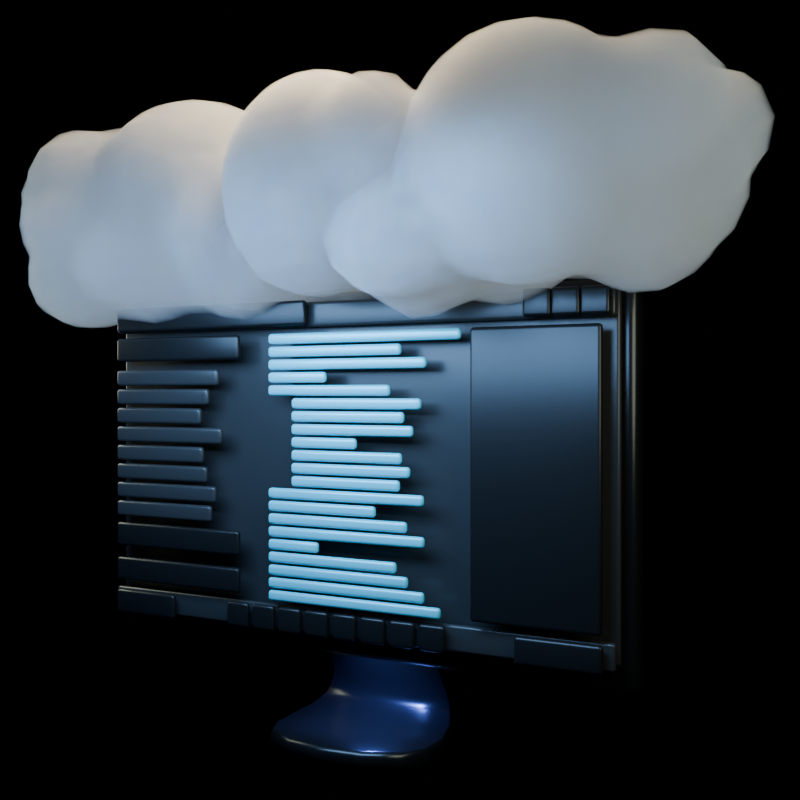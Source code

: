 # Source: hero.blend  (saved by Blender 4.5.90; exported with 4.5.12 LTS)
import bpy
from mathutils import Matrix  # noqa: F401  (used for matrix-valued properties, if any)

bpy.ops.wm.read_factory_settings(use_empty=True)
scene = bpy.context.scene
scene.name = 'Scene'

# ---- collections
col_collection = bpy.data.collections.new('Collection'); scene.collection.children.link(col_collection)

# ---- materials (node trees are filled in below, after node groups)
mat_computer_screen = bpy.data.materials.new('computer screen')
mat_computer_screen.alpha_threshold = 0.0
mat_computer_screen.roughness = 0.5
mat_computer_screen.line_color = (0.0, 0.0, 0.0, 1.0)
mat_gray0 = bpy.data.materials.new('gray0')
mat_gray0.alpha_threshold = 0.0
mat_gray0.roughness = 0.5
mat_gray0.line_color = (0.0, 0.0, 0.0, 1.0)
mat_gray1 = bpy.data.materials.new('gray1')
mat_gray1.alpha_threshold = 0.0
mat_gray1.roughness = 0.5
mat_gray1.line_color = (0.0, 0.0, 0.0, 1.0)
mat_blue = bpy.data.materials.new('blue')
mat_blue.alpha_threshold = 0.0
mat_blue.roughness = 0.5
mat_blue.line_color = (0.0, 0.0, 0.0, 1.0)
mat_material = bpy.data.materials.new('Material')

# ---- node groups
ng_smooth_by_angle = bpy.data.node_groups.new('Smooth by Angle', 'GeometryNodeTree')
_s = ng_smooth_by_angle.interface.new_socket(name='Mesh', in_out='OUTPUT', socket_type='NodeSocketGeometry')
_s = ng_smooth_by_angle.interface.new_socket(name='Mesh', in_out='INPUT', socket_type='NodeSocketGeometry')
_s = ng_smooth_by_angle.interface.new_socket(name='Angle', in_out='INPUT', socket_type='NodeSocketFloat')
_s.subtype = 'ANGLE'
_s.default_value = 0.5236
_s.min_value = 0.0
_s.max_value = 3.142
_s.description = 'Maximum face angle for smooth edges'
_s = ng_smooth_by_angle.interface.new_socket(name='Ignore Sharpness', in_out='INPUT', socket_type='NodeSocketBool')
_s.force_non_field = True
ng_smooth_by_angle.description = 'Set the sharpness of mesh edges based on the angle between the neighboring faces'
ng_smooth_by_angle.is_modifier = True
_N = ng_smooth_by_angle.nodes; _L = ng_smooth_by_angle.links
n0 = _N.new('GeometryNodeSetShadeSmooth'); n0.name = 'Set Shade Smooth'; n0.location = (120, -80)
n0.domain = 'EDGE'
n1 = _N.new('GeometryNodeSetShadeSmooth'); n1.name = 'Set Shade Smooth.001'; n1.location = (300, -80)
n2 = _N.new('NodeGroupOutput'); n2.name = 'Group Output'; n2.location = (480, -80)
n3 = _N.new('GeometryNodeInputMeshEdgeAngle'); n3.name = 'Edge Angle'; n3.location = (-440, -240)
n4 = _N.new('NodeGroupInput'); n4.name = 'Group Input'; n4.location = (-80, -80)
n5 = _N.new('GeometryNodeInputEdgeSmooth'); n5.name = 'Is Edge Smooth'; n5.location = (-260, -120)
n6 = _N.new('GeometryNodeInputShadeSmooth'); n6.name = 'Is Shade Smooth'; n6.location = (-440, -397)
n7 = _N.new('FunctionNodeCompare'); n7.name = 'Compare'; n7.location = (-260, -260)
n7.operation = 'LESS_EQUAL'
n7.inputs[6].default_value = (0.0, 0.0, 0.0, 0.0)
n7.inputs[7].default_value = (0.0, 0.0, 0.0, 0.0)
n8 = _N.new('FunctionNodeBooleanMath'); n8.name = 'Boolean Math.001'; n8.location = (-80, -260)
n9 = _N.new('NodeGroupInput'); n9.name = 'Group Input.001'; n9.location = (-440, -329)
n10 = _N.new('NodeGroupInput'); n10.name = 'Group Input.002'; n10.location = (-259, -189)
n11 = _N.new('FunctionNodeBooleanMath'); n11.name = 'Boolean Math'; n11.location = (-80, -149)
n11.operation = 'OR'
n12 = _N.new('FunctionNodeBooleanMath'); n12.name = 'Boolean Math.002'; n12.location = (-260, -380)
n12.operation = 'OR'
n13 = _N.new('NodeGroupInput'); n13.name = 'Group Input.003'; n13.location = (-440, -460)
_L.new(n3.outputs[0], n7.inputs[0])
_L.new(n1.outputs[0], n2.inputs[0])
_L.new(n9.outputs[1], n7.inputs[1])
_L.new(n7.outputs[0], n8.inputs[0])
_L.new(n4.outputs[0], n0.inputs[0])
_L.new(n0.outputs[0], n1.inputs[0])
_L.new(n8.outputs[0], n0.inputs[2])
_L.new(n10.outputs[2], n11.inputs[1])
_L.new(n5.outputs[0], n11.inputs[0])
_L.new(n11.outputs[0], n0.inputs[1])
_L.new(n13.outputs[2], n12.inputs[1])
_L.new(n6.outputs[0], n12.inputs[0])
_L.new(n12.outputs[0], n8.inputs[1])
n2.is_active_output = True

# ---- material node trees
mat_computer_screen.use_nodes = True; mat_computer_screen.node_tree.nodes.clear()
_N = mat_computer_screen.node_tree.nodes; _L = mat_computer_screen.node_tree.links
n0 = _N.new('ShaderNodeOutputMaterial'); n0.name = 'Material Output'; n0.location = (200, 100)
n1 = _N.new('ShaderNodeBsdfPrincipled'); n1.name = 'Principled BSDF'; n1.location = (-200, 100)
n1.inputs[0].default_value = (0.03685, 0.03685, 0.03685, 1.0)
n1.inputs[1].default_value = 0.8
n1.inputs[2].default_value = 0.25
n1.inputs[3].default_value = 1.45
_L.new(n1.outputs[0], n0.inputs[0])
n0.is_active_output = True
mat_gray0.use_nodes = True; mat_gray0.node_tree.nodes.clear()
_N = mat_gray0.node_tree.nodes; _L = mat_gray0.node_tree.links
n0 = _N.new('ShaderNodeOutputMaterial'); n0.name = 'Material Output'; n0.location = (200, 100)
n1 = _N.new('ShaderNodeBsdfPrincipled'); n1.name = 'Principled BSDF'; n1.location = (-200, 100)
n1.inputs[0].default_value = (0.03685, 0.03685, 0.03685, 1.0)
n1.inputs[1].default_value = 0.2
n1.inputs[2].default_value = 0.3
n1.inputs[3].default_value = 1.45
_L.new(n1.outputs[0], n0.inputs[0])
n0.is_active_output = True
mat_gray1.use_nodes = True; mat_gray1.node_tree.nodes.clear()
_N = mat_gray1.node_tree.nodes; _L = mat_gray1.node_tree.links
n0 = _N.new('ShaderNodeOutputMaterial'); n0.name = 'Material Output'; n0.location = (200, 100)
n1 = _N.new('ShaderNodeBsdfPrincipled'); n1.name = 'Principled BSDF'; n1.location = (-200, 100)
n1.inputs[0].default_value = (0.01095, 0.01095, 0.01095, 1.0)
n1.inputs[1].default_value = 0.2
n1.inputs[2].default_value = 0.3
n1.inputs[3].default_value = 1.45
_L.new(n1.outputs[0], n0.inputs[0])
n0.is_active_output = True
mat_blue.use_nodes = True; mat_blue.node_tree.nodes.clear()
_N = mat_blue.node_tree.nodes; _L = mat_blue.node_tree.links
n0 = _N.new('ShaderNodeOutputMaterial'); n0.name = 'Material Output'; n0.location = (200, 100)
n1 = _N.new('ShaderNodeBsdfPrincipled'); n1.name = 'Principled BSDF'; n1.location = (-200, 100)
n1.inputs[0].default_value = (0.0999, 0.6514, 0.7454, 1.0)
n1.inputs[1].default_value = 0.2
n1.inputs[2].default_value = 0.3
n1.inputs[3].default_value = 1.45
_L.new(n1.outputs[0], n0.inputs[0])
n0.is_active_output = True
mat_material.use_nodes = True; mat_material.node_tree.nodes.clear()
_N = mat_material.node_tree.nodes; _L = mat_material.node_tree.links
n0 = _N.new('ShaderNodeOutputMaterial'); n0.name = 'Material Output'; n0.location = (323, 100)
n1 = _N.new('ShaderNodeVolumePrincipled'); n1.name = 'Principled Volume'; n1.location = (33, 76)
n1.inputs[6].default_value = 1.0
n1.inputs[7].default_value = (0.8668, 0.9397, 1.0, 1.0)
n2 = _N.new('ShaderNodeTexNoise'); n2.name = 'Noise Texture'; n2.location = (-677, 93)
n2.inputs[2].default_value = 10.0
n3 = _N.new('ShaderNodeValToRGB'); n3.name = 'Color Ramp'; n3.location = (-428, 125)
while len(n3.color_ramp.elements) > 1: n3.color_ramp.elements.remove(n3.color_ramp.elements[-1])
n3.color_ramp.elements[0].position = 0.0; n3.color_ramp.elements[0].color = (0.4374, 0.4954, 0.6955, 1.0)
_e = n3.color_ramp.elements.new(1.0); _e.color = (0.8728, 1.0, 0.8748, 1.0)
n4 = _N.new('ShaderNodeMath'); n4.name = 'Math'; n4.location = (-148, 11)
n4.operation = 'MULTIPLY'
n4.inputs[1].default_value = 10.0
_L.new(n1.outputs[0], n0.inputs[1])
_L.new(n2.outputs[0], n3.inputs[0])
_L.new(n3.outputs[0], n1.inputs[0])
_L.new(n4.outputs[0], n1.inputs[2])
_L.new(n3.outputs[0], n4.inputs[0])
n0.is_active_output = True

# ---- world
world_world = bpy.data.worlds.new('World'); scene.world = world_world
world_world.use_nodes = True; world_world.node_tree.nodes.clear()
_N = world_world.node_tree.nodes; _L = world_world.node_tree.links
n0 = _N.new('ShaderNodeOutputWorld'); n0.name = 'World Output'; n0.location = (200, 100)
n1 = _N.new('ShaderNodeBackground'); n1.name = 'Background'; n1.location = (-200, 100)
n1.inputs[0].default_value = (0.0, 0.0, 0.0, 1.0)
n2 = _N.new('ShaderNodeTexEnvironment'); n2.name = 'Environment Texture'; n2.location = (-490, 76)
_L.new(n1.outputs[0], n0.inputs[0])
n0.is_active_output = True
world_world.color = (0.05088, 0.05088, 0.05088)
world_world.sun_shadow_jitter_overblur = 0.0

# ---- cameras
cam_camera = bpy.data.cameras.new('Camera')

# ---- lights
light_area = bpy.data.lights.new('Area', 'AREA')
light_area.color = (0.2688, 0.5383, 1.0)
light_area.energy = 200.0
light_area.shape = 'RECTANGLE'
light_area.size = 1.0
light_area.size_y = 2.0
light_point = bpy.data.lights.new('Point', 'POINT')
light_point.color = (0.1275, 0.2152, 1.0)
light_point.energy = 100.0
light_point.shadow_soft_size = 0.03
light_point_001 = bpy.data.lights.new('Point.001', 'POINT')
light_point_001.color = (0.9472, 0.6416, 0.3668)
light_point_001.energy = 1000.0
light_point_001.shadow_soft_size = 0.5
light_point_002 = bpy.data.lights.new('Point.002', 'POINT')
light_point_002.color = (0.8831, 0.9472, 0.7625)
light_point_002.energy = 200.0
light_point_002.shadow_soft_size = 1.0

# ---- meshes
me_plane = bpy.data.meshes.new('Plane')
me_plane.from_pydata([(-1.741, 4.371e-08, -1.141), (1.741, 4.371e-08, -1.141), (-1.741, -4.371e-08, 1.0), (1.741, -4.371e-08, 1.0)], [], [(0, 1, 3, 2)])
me_plane.polygons.foreach_set('use_smooth', [True] * 1)
_uv = me_plane.uv_layers.new(name='UVMap')
_uv.uv.foreach_set('vector', [0.0, 0.0, 1.0, 0.0, 1.0, 1.0, 0.0, 1.0])
me_plane.materials.append(mat_computer_screen)
me_plane.update()
me_plane_001 = bpy.data.meshes.new('Plane.001')
me_plane_001.from_pydata([(-1.741, -0.08, 0.8519), (1.741, -0.08, 0.8519), (-1.741, -0.08, 1.0), (1.741, -0.08, 1.0)], [], [(0, 1, 3, 2)])
me_plane_001.polygons.foreach_set('use_smooth', [True] * 1)
_uv = me_plane_001.uv_layers.new(name='UVMap')
_uv.uv.foreach_set('vector', [0.0, 0.0, 1.0, 0.0, 1.0, 1.0, 0.0, 1.0])
me_plane_001.materials.append(mat_gray0)
me_plane_001.update()
me_plane_002 = bpy.data.meshes.new('Plane.002')
me_plane_002.from_pydata([(-1.678, -0.12, 0.7911), (-1.521, -0.12, 0.7911), (-1.678, -0.12, 0.9392), (-1.521, -0.12, 0.9392)], [], [(0, 1, 3, 2)])
me_plane_002.polygons.foreach_set('use_smooth', [True] * 1)
_uv = me_plane_002.uv_layers.new(name='UVMap')
_uv.uv.foreach_set('vector', [0.0, 0.0, 1.0, 0.0, 1.0, 1.0, 0.0, 1.0])
me_plane_002.materials.append(mat_gray1)
me_plane_002.update()
me_plane_003 = bpy.data.meshes.new('Plane.003')
me_plane_003.from_pydata([(-1.621, -0.08, 0.7911), (-0.1575, -0.08, 0.7911), (-1.621, -0.08, 0.9392), (-0.1575, -0.08, 0.9392)], [], [(0, 1, 3, 2)])
me_plane_003.polygons.foreach_set('use_smooth', [True] * 1)
_uv = me_plane_003.uv_layers.new(name='UVMap')
_uv.uv.foreach_set('vector', [0.0, 0.0, 1.0, 0.0, 1.0, 1.0, 0.0, 1.0])
me_plane_003.materials.append(mat_gray1)
me_plane_003.update()
me_plane_004 = bpy.data.meshes.new('Plane.004')
me_plane_004.from_pydata([(-1.678, -0.009739, -0.9784), (1.678, -0.009739, -0.9784), (-1.678, -0.009739, 0.9392), (1.678, -0.009739, 0.9392)], [], [(0, 1, 3, 2)])
me_plane_004.polygons.foreach_set('use_smooth', [True] * 1)
_uv = me_plane_004.uv_layers.new(name='UVMap')
_uv.uv.foreach_set('vector', [0.0, 0.0, 1.0, 0.0, 1.0, 1.0, 0.0, 1.0])
me_plane_004.materials.append(mat_gray0)
me_plane_004.update()
me_plane_005 = bpy.data.meshes.new('Plane.005')
me_plane_005.from_pydata([(-1.678, -0.12, 0.7911), (-1.521, -0.12, 0.7911), (-1.678, -0.12, 0.9392), (-1.521, -0.12, 0.9392)], [], [(0, 1, 3, 2)])
me_plane_005.polygons.foreach_set('use_smooth', [True] * 1)
_uv = me_plane_005.uv_layers.new(name='UVMap')
_uv.uv.foreach_set('vector', [0.0, 0.0, 1.0, 0.0, 1.0, 1.0, 0.0, 1.0])
me_plane_005.materials.append(mat_gray1)
me_plane_005.update()
me_plane_006 = bpy.data.meshes.new('Plane.006')
me_plane_006.from_pydata([(-1.621, -0.08, 0.7911), (-1.142, -0.08, 0.7911), (-1.621, -0.08, 0.9392), (-1.142, -0.08, 0.9392)], [], [(0, 1, 3, 2)])
me_plane_006.polygons.foreach_set('use_smooth', [True] * 1)
_uv = me_plane_006.uv_layers.new(name='UVMap')
_uv.uv.foreach_set('vector', [0.0, 0.0, 1.0, 0.0, 1.0, 1.0, 0.0, 1.0])
me_plane_006.materials.append(mat_gray1)
me_plane_006.update()
me_plane_007 = bpy.data.meshes.new('Plane.007')
me_plane_007.from_pydata([(-1.621, -0.08, 0.5593), (-0.7975, -0.08, 0.5593), (-1.621, -0.08, 0.658), (-0.7975, -0.08, 0.658), (-1.621, -0.08, 0.4408), (-0.8733, -0.08, 0.4408), (-1.621, -0.08, 0.5395), (-0.8733, -0.08, 0.5395), (-1.621, -0.08, 0.3224), (-0.9344, -0.08, 0.3224), (-1.621, -0.08, 0.4211), (-0.9344, -0.08, 0.4211), (-1.621, -0.08, 0.204), (-0.7715, -0.08, 0.204), (-1.621, -0.08, 0.3027), (-0.7715, -0.08, 0.3027), (-1.621, -0.08, 0.08557), (-0.9179, -0.08, 0.08557), (-1.621, -0.08, 0.1843), (-0.9179, -0.08, 0.1843), (-1.621, -0.08, -0.03286), (-0.8873, -0.08, -0.03286), (-1.621, -0.08, 0.06583), (-0.8873, -0.08, 0.06583), (-1.621, -0.08, -0.1513), (-0.8186, -0.08, -0.1513), (-1.621, -0.08, -0.05259), (-0.8186, -0.08, -0.05259), (-1.621, -0.08, -0.2697), (-0.853, -0.08, -0.2697), (-1.621, -0.08, -0.171), (-0.853, -0.08, -0.171)], [], [(0, 1, 3, 2), (4, 5, 7, 6), (8, 9, 11, 10), (12, 13, 15, 14), (16, 17, 19, 18), (20, 21, 23, 22), (24, 25, 27, 26), (28, 29, 31, 30)])
me_plane_007.polygons.foreach_set('use_smooth', [True] * 8)
_uv = me_plane_007.uv_layers.new(name='UVMap')
_uv.uv.foreach_set('vector', [0.0, 0.0, 1.0, 0.0, 1.0, 1.0, 0.0, 1.0, 0.0, 0.0, 1.0, 0.0, 1.0, 1.0, 0.0, 1.0, 0.0, 0.0, 1.0, 0.0, 1.0, 1.0, 0.0, 1.0, 0.0, 0.0, 1.0, 0.0, 1.0, 1.0, 0.0, 1.0, 0.0, 0.0, 1.0, 0.0, 1.0, 1.0, 0.0, 1.0, 0.0, 0.0, 1.0, 0.0, 1.0, 1.0, 0.0, 1.0, 0.0, 0.0, 1.0, 0.0, 1.0, 1.0, 0.0, 1.0, 0.0, 0.0, 1.0, 0.0, 1.0, 1.0, 0.0, 1.0])
me_plane_007.materials.append(mat_gray0)
me_plane_007.update()
me_plane_008 = bpy.data.meshes.new('Plane.008')
me_plane_008.from_pydata([(-1.621, -0.08, 0.6021), (-0.6395, -0.08, 0.6021), (-1.621, -0.08, 0.7502), (-0.6395, -0.08, 0.7502)], [], [(0, 1, 3, 2)])
me_plane_008.polygons.foreach_set('use_smooth', [True] * 1)
_uv = me_plane_008.uv_layers.new(name='UVMap')
_uv.uv.foreach_set('vector', [0.0, 0.0, 1.0, 0.0, 1.0, 1.0, 0.0, 1.0])
me_plane_008.materials.append(mat_gray1)
me_plane_008.update()
me_plane_009 = bpy.data.meshes.new('Plane.009')
me_plane_009.from_pydata([(0.9, -0.08, -0.804), (1.628, -0.08, -0.804), (0.9, -0.08, 0.7502), (1.628, -0.08, 0.7502)], [], [(0, 1, 3, 2)])
me_plane_009.polygons.foreach_set('use_smooth', [True] * 1)
_uv = me_plane_009.uv_layers.new(name='UVMap')
_uv.uv.foreach_set('vector', [0.0, 0.0, 1.0, 0.0, 1.0, 1.0, 0.0, 1.0])
me_plane_009.materials.append(mat_gray1)
me_plane_009.update()
me_plane_010 = bpy.data.meshes.new('Plane.010')
me_plane_010.from_pydata([(-0.4206, -0.08, 0.6876), (0.8427, -0.08, 0.6876), (-0.4206, -0.08, 0.7502), (0.8427, -0.08, 0.7502), (-0.4206, -0.08, 0.6125), (0.4761, -0.08, 0.6125), (-0.4206, -0.08, 0.6751), (0.4761, -0.08, 0.6751), (-0.4206, -0.08, 0.5374), (0.6337, -0.08, 0.5374), (-0.4206, -0.08, 0.6), (0.6337, -0.08, 0.6), (-0.4206, -0.08, 0.4623), (-0.01691, -0.08, 0.4623), (-0.4206, -0.08, 0.5249), (-0.01691, -0.08, 0.5249), (-0.4206, -0.08, 0.3872), (0.4046, -0.08, 0.3872), (-0.4206, -0.08, 0.4498), (0.4046, -0.08, 0.4498), (-0.2538, -0.08, 0.3121), (0.6007, -0.08, 0.3121), (-0.2538, -0.08, 0.3747), (0.6007, -0.08, 0.3747), (-0.2557, -0.08, 0.237), (0.4944, -0.08, 0.237), (-0.2557, -0.08, 0.2996), (0.4944, -0.08, 0.2996), (-0.2557, -0.08, 0.1619), (0.5512, -0.08, 0.1619), (-0.2557, -0.08, 0.2245), (0.5512, -0.08, 0.2245), (-0.2557, -0.08, 0.08681), (0.1865, -0.08, 0.08681), (-0.2557, -0.08, 0.1494), (0.1865, -0.08, 0.1494), (-0.2557, -0.08, 0.01171), (0.4798, -0.08, 0.01171), (-0.2557, -0.08, 0.07429), (0.4798, -0.08, 0.07429), (-0.2557, -0.08, -0.06339), (0.5311, -0.08, -0.06339), (-0.2557, -0.08, -0.0008088), (0.5311, -0.08, -0.0008088), (-0.2557, -0.08, -0.1385), (0.4669, -0.08, -0.1385), (-0.2557, -0.08, -0.07591), (0.4669, -0.08, -0.07591), (-0.4206, -0.08, -0.2136), (0.6172, -0.08, -0.2136), (-0.4206, -0.08, -0.151), (0.6172, -0.08, -0.151), (-0.4206, -0.08, -0.2887), (0.3112, -0.08, -0.2887), (-0.4206, -0.08, -0.2261), (0.3112, -0.08, -0.2261), (-0.4206, -0.08, -0.3638), (0.5128, -0.08, -0.3638), (-0.4206, -0.08, -0.3012), (0.5128, -0.08, -0.3012), (-0.4206, -0.08, -0.4389), (0.6209, -0.08, -0.4389), (-0.4206, -0.08, -0.3763), (0.6209, -0.08, -0.3763), (-0.4206, -0.08, -0.514), (-0.07006, -0.08, -0.514), (-0.4206, -0.08, -0.4514), (-0.07006, -0.08, -0.4514), (-0.4206, -0.08, -0.5891), (0.4449, -0.08, -0.5891), (-0.4206, -0.08, -0.5265), (0.4449, -0.08, -0.5265), (-0.4206, -0.08, -0.6642), (0.5183, -0.08, -0.6642), (-0.4206, -0.08, -0.6016), (0.5183, -0.08, -0.6016), (-0.4206, -0.08, -0.7393), (0.6191, -0.08, -0.7393), (-0.4206, -0.08, -0.6767), (0.6191, -0.08, -0.6767), (-0.4206, -0.08, -0.8144), (0.7199, -0.08, -0.8144), (-0.4206, -0.08, -0.7518), (0.7199, -0.08, -0.7518)], [], [(0, 1, 3, 2), (4, 5, 7, 6), (8, 9, 11, 10), (12, 13, 15, 14), (16, 17, 19, 18), (20, 21, 23, 22), (24, 25, 27, 26), (28, 29, 31, 30), (32, 33, 35, 34), (36, 37, 39, 38), (40, 41, 43, 42), (44, 45, 47, 46), (48, 49, 51, 50), (52, 53, 55, 54), (56, 57, 59, 58), (60, 61, 63, 62), (64, 65, 67, 66), (68, 69, 71, 70), (72, 73, 75, 74), (76, 77, 79, 78), (80, 81, 83, 82)])
me_plane_010.polygons.foreach_set('use_smooth', [True] * 21)
_uv = me_plane_010.uv_layers.new(name='UVMap')
_uv.uv.foreach_set('vector', [0.0, 0.0, 1.0, 0.0, 1.0, 1.0, 0.0, 1.0, 0.0, 0.0, 1.0, 0.0, 1.0, 1.0, 0.0, 1.0, 0.0, 0.0, 1.0, 0.0, 1.0, 1.0, 0.0, 1.0, 0.0, 0.0, 1.0, 0.0, 1.0, 1.0, 0.0, 1.0, 0.0, 0.0, 1.0, 0.0, 1.0, 1.0, 0.0, 1.0, 0.0, 0.0, 1.0, 0.0, 1.0, 1.0, 0.0, 1.0, 0.0, 0.0, 1.0, 0.0, 1.0, 1.0, 0.0, 1.0, 0.0, 0.0, 1.0, 0.0, 1.0, 1.0, 0.0, 1.0, 0.0, 0.0, 1.0, 0.0, 1.0, 1.0, 0.0, 1.0, 0.0, 0.0, 1.0, 0.0, 1.0, 1.0, 0.0, 1.0, 0.0, 0.0, 1.0, 0.0, 1.0, 1.0, 0.0, 1.0, 0.0, 0.0, 1.0, 0.0, 1.0, 1.0, 0.0, 1.0, 0.0, 0.0, 1.0, 0.0, 1.0, 1.0, 0.0, 1.0, 0.0, 0.0, 1.0, 0.0, 1.0, 1.0, 0.0, 1.0, 0.0, 0.0, 1.0, 0.0, 1.0, 1.0, 0.0, 1.0, 0.0, 0.0, 1.0, 0.0, 1.0, 1.0, 0.0, 1.0, 0.0, 0.0, 1.0, 0.0, 1.0, 1.0, 0.0, 1.0, 0.0, 0.0, 1.0, 0.0, 1.0, 1.0, 0.0, 1.0, 0.0, 0.0, 1.0, 0.0, 1.0, 1.0, 0.0, 1.0, 0.0, 0.0, 1.0, 0.0, 1.0, 1.0, 0.0, 1.0, 0.0, 0.0, 1.0, 0.0, 1.0, 1.0, 0.0, 1.0])
me_plane_010.materials.append(mat_blue)
me_plane_010.update()
me_plane_011 = bpy.data.meshes.new('Plane.011')
me_plane_011.from_pydata([(-1.0, 0.3453, -5.881e-08), (1.0, 0.3453, -5.881e-08), (-1.0, 1.0, 0.0), (1.0, 1.0, 0.0), (-1.0, -0.3858, -0.6565), (1.0, -0.3858, -0.6565), (-1.915, -0.3547, 0.4255), (1.915, -0.3547, 0.4255)], [], [(0, 1, 3, 2), (1, 0, 4, 5), (4, 6, 7, 5)])
me_plane_011.polygons.foreach_set('use_smooth', [True] * 3)
_uv = me_plane_011.uv_layers.new(name='UVMap')
_uv.uv.foreach_set('vector', [0.0, 0.0, 1.0, 0.0, 1.0, 1.0, 0.0, 1.0, 1.0, 0.0, 0.0, 0.0, 0.0, 0.0, 1.0, 0.0, 0.0, 0.0, 0.0, 0.0, 1.0, 0.0, 1.0, 0.0])
me_plane_011.materials.append(mat_computer_screen)
me_plane_011.update()
me_mesh = bpy.data.meshes.new('Mesh')
me_mesh.from_pydata([(4.6, 1.4, 2.652), (4.639, 1.4, 2.6), (5.0, 1.011, 2.6), (5.0, 1.0, 2.613), (4.7, 1.0, 3.0), (4.6, 1.109, 3.0), (4.6, 1.0, 3.057), (4.6, 0.6, 3.102), (4.768, 0.6, 3.0), (4.6, 0.3281, 3.0), (4.6, 0.2, 2.902), (5.0, 0.6, 2.715), (5.0, 0.4487, 2.6), (4.844, 0.2, 2.6), (5.0, 0.4056, 2.2), (4.869, 0.2, 2.2), (5.046, 0.6, 2.6), (5.06, 0.6, 2.2), (5.0, 0.2952, 1.8), (5.087, 0.6, 1.8), (5.0, 0.2, 1.698), (5.311, 0.6, 1.4), (5.226, 0.2, 1.4), (4.932, 0.2, 1.8), (5.0, 1.0, 2.147), (5.0, 0.9271, 1.8), (5.014, 1.0, 2.2), (5.0, 1.03, 2.2), (5.005, 1.0, 2.6), (4.6, 1.4, 2.095), (4.6, 1.274, 1.8), (4.955, 1.0, 1.8), (4.663, 1.4, 2.2), (4.6, 1.435, 2.2), (4.6, 1.421, 2.6), (4.2, 1.4, 1.857), (4.2, 1.537, 2.2), (3.8, 1.412, 1.8), (3.86, 1.4, 1.8), (3.8, 1.532, 2.2), (4.2, 1.512, 2.6), (3.8, 1.48, 2.6), (3.8, 1.4, 2.764), (4.2, 1.4, 2.832), (3.4, 1.4, 2.808), (3.4, 1.532, 2.6), (3.0, 1.783, 2.6), (3.2, 1.4, 3.0), (3.0, 1.531, 3.0), (3.0, 1.4, 3.135), (3.4, 1.218, 3.0), (3.4, 1.0, 3.152), (3.01, 1.0, 3.4), (3.0, 1.009, 3.4), (3.0, 1.0, 3.405), (3.0, 0.6, 3.533), (3.256, 0.6, 3.4), (3.0, 0.2, 3.554), (3.292, 0.2, 3.4), (3.4, 0.2, 3.324), (3.4, 0.6, 3.299), (3.4, -0.2, 3.227), (3.145, -0.2, 3.4), (3.8, 0.2, 3.088), (3.8, 0.04312, 3.0), (3.626, -0.2, 3.0), (3.8, -0.2, 2.792), (3.4, -0.6, 2.976), (3.4, -0.5722, 3.0), (3.8, -0.3745, 2.6), (3.664, -0.6, 2.6), (3.8, -0.6, 2.4), (3.4, -1.0, 2.347), (3.4, -0.8934, 2.6), (3.8, -0.8186, 2.2), (3.502, -1.0, 2.2), (3.8, -1.0, 1.956), (3.4, -1.055, 2.2), (3.0, -1.264, 2.2), (3.0, -1.148, 2.6), (3.262, -1.0, 2.6), (3.0, -1.0, 2.864), (2.6, -1.266, 2.6), (2.6, -1.037, 3.0), (2.747, -1.0, 3.0), (2.6, -1.0, 3.045), (2.6, -0.6, 3.399), (3.0, -0.6, 3.268), (3.0, -0.8961, 3.0), (2.6, -0.5986, 3.4), (3.0, -0.3737, 3.4), (2.6, -0.2, 3.586), (3.0, -0.2, 3.472), (2.6, 0.2, 3.663), (2.2, -0.2, 3.598), (2.2, 0.2, 3.675), (1.8, -0.2, 3.511), (1.8, 0.2, 3.591), (1.8, 0.6, 3.571), (2.2, 0.6, 3.655), (1.8, 1.0, 3.446), (2.2, 1.0, 3.537), (1.8, 1.092, 3.4), (2.2, 1.255, 3.4), (1.8, 1.4, 3.186), (2.2, 1.4, 3.295), (1.8, 1.58, 3.0), (2.2, 1.686, 3.0), (1.8, 1.8, 2.65), (2.2, 1.8, 2.83), (1.8, 1.823, 2.6), (2.2, 1.914, 2.6), (1.8, 1.937, 2.2), (2.2, 2.021, 2.2), (2.6, 2.009, 2.2), (2.6, 1.901, 2.6), (3.0, 1.899, 2.2), (3.0, 1.8, 2.557), (2.957, 1.8, 2.6), (2.6, 1.8, 2.807), (2.6, 2.019, 1.8), (3.0, 1.909, 1.8), (2.6, 1.933, 1.4), (3.0, 1.817, 1.4), (2.6, 1.8, 1.109), (3.0, 1.8, 1.359), (2.6, 1.732, 1.0), (3.0, 1.598, 1.0), (2.6, 1.437, 0.6), (2.733, 1.4, 0.6), (3.0, 1.4, 0.7075), (2.6, 1.4, 0.5329), (2.6, 1.274, 0.2), (3.0, 1.238, 0.2), (3.0, 1.354, 0.6), (3.4, 1.27, 0.2), (3.4, 1.311, 0.6), (3.0, 1.111, -0.2), (3.4, 1.185, -0.2), (3.0, 1.0, -0.4285), (3.392, 1.0, -0.6), (3.4, 1.003, -0.6), (3.4, 1.0, -0.6039), (3.8, 1.0, -0.6891), (3.8, 1.06, -0.6), (4.079, 1.0, -0.6), (4.2, 1.0, -0.5121), (4.2, 1.11, -0.2), (3.8, 1.211, -0.2), (4.2, 0.9475, -0.6), (4.576, 0.6, -0.6), (4.6, 0.6, -0.563), (4.6, 0.8123, -0.2), (4.393, 1.0, -0.2), (4.526, 1.0, 0.2), (4.2, 1.133, 0.2), (4.6, 1.0, 0.2646), (4.6, 1.184, 0.6), (4.2, 1.209, 0.6), (4.6, 1.298, 1.0), (4.2, 1.272, 1.0), (4.6, 1.265, 1.4), (4.2, 1.251, 1.4), (4.6, 0.959, 0.2), (3.0, 0.8829, -0.6), (2.6, 1.0, -0.438), (2.6, 0.8826, -0.6), (2.6, 0.6, -0.8475), (3.0, 0.6, -0.8539), (2.6, 0.2, -0.9898), (3.0, 0.2, -0.9965), (2.6, -0.2, -0.9603), (3.0, -0.2, -0.9673), (2.6, -0.6, -0.7345), (3.0, -0.6, -0.7425), (2.6, -0.7238, -0.6), (3.0, -0.7293, -0.6), (2.6, -0.933, -0.2), (3.0, -0.9871, -0.2), (2.2, -1.0, -0.4502), (2.429, -1.0, -0.2), (2.2, -0.8691, -0.6), (2.6, -1.0, 0.02708), (2.2, -1.167, -0.2), (2.2, -1.29, 0.2), (2.6, -1.043, 0.2), (1.973, -1.0, -0.6), (1.8, -1.0, -0.6619), (2.2, -0.6, -0.8647), (1.8, -0.6, -0.9486), (1.8, -1.071, -0.6), (1.4, -1.0, -0.6636), (1.4, -1.084, -0.6), (1.158, -1.0, -0.6), (1.0, -1.0, -0.5458), (1.0, -1.29, -0.2), (1.27, -1.4, -0.2), (1.4, -1.4, -0.2511), (1.0, -1.4, 0.1059), (1.0, -1.422, 0.2), (1.4, -1.54, 0.2), (1.4, -1.43, -0.2), (1.8, -1.497, 0.2), (1.8, -1.4, -0.1736), (1.756, -1.4, -0.2), (1.8, -1.388, -0.2), (2.026, -1.4, 0.2), (0.9387, -1.4, 0.2), (0.6, -1.098, -0.2), (0.6, -1.333, 0.2), (1.0, -0.9312, -0.6), (0.6, -1.0, -0.3885), (0.6, -0.8533, -0.6), (0.6, -0.6, -0.8531), (1.0, -0.6, -0.8242), (1.0, -0.2195, -1.0), (0.6, -0.3108, -1.0), (0.6, -0.2, -1.031), (1.0, -0.2, -1.006), (1.0, 0.2, -1.023), (0.6, 0.2, -1.038), (1.4, -0.2, -1.066), (1.4, 0.2, -1.09), (1.4, 0.5156, -1.0), (1.0, 0.3059, -1.0), (1.0, 0.6, -0.8708), (1.4, 0.6, -0.9583), (0.6, 0.6, -0.8775), (0.6, 0.3443, -1.0), (1.0, 0.8825, -0.6), (0.6, 0.8825, -0.6), (0.2, 0.6, -0.9612), (0.2, 0.9613, -0.6), (-0.2, 0.6, -0.9608), (-0.2, 0.9608, -0.6), (-0.2, 1.0, -0.5302), (0.2, 1.0, -0.5311), (0.2, 1.116, -0.2), (-0.2, 1.115, -0.2), (0.2, 1.155, 0.2), (-0.2, 1.135, 0.2), (0.2, 1.239, 0.6), (-0.2, 1.181, 0.6), (0.2, 1.276, 1.0), (-0.2, 1.186, 1.0), (0.2, 1.19, 1.4), (-0.2, 1.05, 1.4), (-0.2, 1.0, 1.469), (0.2, 1.0, 1.682), (-0.2, 0.6, 1.744), (0.2, 0.8452, 1.8), (-0.09606, 0.6, 1.8), (0.2, 0.6, 1.902), (-0.2, 0.4982, 1.8), (-0.6, 0.2, 1.639), (-0.6, 0.4089, 1.4), (-0.5368, 0.6, 1.4), (-0.5194, 0.2, 1.8), (-0.6, 0.6, 1.288), (-0.6, 0.8458, 1.0), (-0.4734, 1.0, 1.0), (-0.2682, 1.0, 1.4), (-0.6, 0.1232, 1.8), (-0.2, 0.2, 2.071), (-0.2, 0.1207, 2.2), (-0.6, -0.1474, 2.2), (-0.6, -0.2, 2.24), (-0.2, -0.2, 2.584), (-0.6, -0.6, 2.36), (-0.2, -0.2226, 2.6), (-0.3787, -0.6, 2.6), (-0.2739, -1.0, 2.6), (-0.5585, -1.0, 2.2), (-0.6, -0.9366, 2.2), (-0.2, -1.0, 2.685), (-0.2, -0.6, 2.768), (-0.2, -1.105, 2.6), (0.1344, -0.6, 3.0), (0.2, -0.9366, 3.0), (0.2, -1.0, 2.979), (0.2, -0.6, 3.03), (0.2, -0.4765, 3.0), (0.6, -0.244, 3.0), (0.6, -0.6, 3.091), (0.2, -0.2, 2.854), (0.6, -0.2, 2.979), (0.2, 0.0276, 2.6), (0.5882, 0.2, 2.6), (0.6, 0.2, 2.611), (0.2, 0.2, 2.247), (0.6, 0.2091, 2.6), (0.8347, -0.2, 3.0), (0.6, -1.0, 3.021), (0.2748, -1.0, 3.0), (0.6, -1.041, 3.0), (0.6, -1.4, 2.644), (0.2241, -1.4, 2.6), (0.2, -1.394, 2.6), (0.2, -1.4, 2.583), (0.6, -1.423, 2.6), (0.6, -1.481, 2.2), (0.2, -1.465, 2.2), (0.7152, -1.0, 3.0), (1.0, -0.6, 3.036), (1.0, -0.7653, 3.0), (1.0, -1.0, 2.897), (1.4, -0.6, 3.073), (1.4, -0.6899, 3.0), (1.0, -0.2, 3.027), (1.4, -0.2, 3.304), (1.0, 0.2, 3.028), (1.4, 0.2, 3.395), (1.0, 0.5868, 3.0), (1.002, 0.6, 3.0), (1.4, 0.6, 3.372), (1.0, 0.6, 2.997), (1.154, 1.0, 3.0), (1.4, 1.0, 3.228), (1.4, 1.314, 3.0), (1.69, 1.0, 3.4), (1.444, 0.6, 3.4), (1.408, 0.2, 3.4), (1.554, -0.2, 3.4), (0.9776, 0.2, 3.0), (1.8, -0.6, 3.314), (1.8, -0.9449, 3.0), (1.4, -1.0, 2.691), (1.8, -1.0, 2.929), (1.8, -1.188, 2.6), (1.4, -1.059, 2.6), (1.4, -1.186, 2.2), (1.8, -1.301, 2.2), (2.2, -1.279, 2.6), (2.2, -1.386, 2.2), (1.8, -1.312, 1.8), (2.2, -1.396, 1.8), (1.8, -1.236, 1.4), (2.2, -1.31, 1.4), (2.6, -1.384, 1.8), (2.6, -1.297, 1.4), (2.6, -1.374, 2.2), (1.953, -1.0, 3.0), (2.2, -1.051, 3.0), (2.2, -1.0, 3.064), (2.105, -0.6, 3.4), (2.2, -0.62, 3.4), (2.2, -0.6, 3.413), (2.594, -0.6, 3.4), (1.8, -0.456, 3.4), (-0.2, -1.309, 2.2), (-0.6, -1.0, 2.121), (-0.2, -1.36, 1.8), (-0.6, -1.118, 1.8), (-0.6, -1.113, 1.4), (-0.2, -1.4, 1.588), (-0.2808, -1.4, 1.4), (-0.6, -1.0, 1.063), (-0.3124, -1.4, 1.0), (-0.5855, -1.0, 1.0), (-0.2315, -1.4, 0.6), (-0.5333, -1.0, 0.6), (-0.2, -1.4, 0.5404), (-0.2, -1.221, 0.2), (-0.5452, -1.0, 0.2), (-0.2, -1.115, -0.2), (-0.5302, -1.0, -0.2), (-0.2, -1.0, -0.5302), (-0.6, -0.7759, -0.6), (-0.6, -0.9608, -0.2), (-0.2, -0.9608, -0.6), (-0.6, -0.6, -0.7759), (-0.2, -0.6, -0.9608), (-0.2, -0.5302, -1.0), (-0.5302, -0.2, -1.0), (-0.6, -0.2, -0.9608), (-0.2, -0.2, -1.115), (-0.2, 0.2, -1.115), (-0.5302, 0.2, -1.0), (-0.2, 0.5302, -1.0), (0.2, 0.2, -1.115), (0.2, 0.5306, -1.0), (0.2, -0.2, -1.115), (0.2, -0.5302, -1.0), (-0.6, 0.2, -0.9608), (-0.9608, 0.2, -0.6), (-0.9608, -0.2, -0.6), (-1.0, -0.2, -0.5302), (-1.0, 0.2, -0.5302), (-0.7759, 0.6, -0.6), (-0.9608, 0.6, -0.2), (-1.0, 0.5302, -0.2), (-0.9608, 0.6, 0.2), (-1.0, 0.5302, 0.2), (-1.0, 0.2, 0.5303), (-0.8285, 0.6, 0.6), (-0.9638, 0.2, 0.6), (-0.7205, 0.6, 1.0), (-0.7776, 0.2, 1.0), (-0.6, 0.9196, 0.6), (-0.9608, -0.2, 0.6), (-0.7868, -0.2, 1.0), (-0.6, 0.9623, 0.2), (-1.0, -0.2, 0.5302), (-0.7797, -0.6, 0.6), (-0.9608, -0.6, 0.2), (-1.0, -0.5302, 0.2), (-1.115, -0.2, 0.2), (-1.0, -0.5302, -0.2), (-1.115, -0.2, -0.2), (-1.115, 0.2, -0.2), (-1.115, 0.2, 0.2), (-0.6, 0.7759, -0.6), (-0.6, 0.9608, -0.2), (-0.6, 0.6, -0.7759), (-0.9608, -0.6, -0.2), (-0.7759, -0.6, -0.6), (0.2, -0.6, -0.9608), (0.2, -0.9608, -0.6), (0.2, -1.0, -0.5302), (-0.6, -0.9624, 0.2), (0.2, -1.119, -0.2), (0.2, -1.355, 0.2), (0.2, -1.4, 0.255), (-0.6, -0.879, 0.6), (-0.6, -0.9686, 1.0), (-0.7439, -0.6, 1.0), (-0.2, -1.429, 0.6), (-0.2, -1.517, 1.0), (-0.09248, -1.4, 1.8), (-0.6896, -1.0, 1.4), (-0.7262, -1.0, 1.8), (-0.8712, -0.6, 1.4), (-0.9085, -0.6, 1.8), (-0.8334, -0.2, 1.4), (-0.85, -0.2, 1.8), (-0.7286, -0.6, 2.2), (-0.1773, -0.2, 2.6), (0.09785, 0.2, 2.2), (-0.6757, 0.2, 1.4), (0.6, 1.0, 1.77), (0.6, 0.9725, 1.8), (0.6624, 1.0, 1.8), (0.6, 0.6, 2.064), (0.782, 1.0, 2.2), (0.6617, 0.6, 2.2), (0.8995, 1.0, 2.6), (0.7716, 0.6, 2.6), (1.0, 1.0, 2.791), (1.0, 1.181, 2.6), (1.0, 1.366, 2.2), (1.026, 1.4, 2.2), (1.168, 1.4, 2.6), (1.4, 1.739, 2.2), (1.4, 1.609, 2.6), (1.4, 1.4, 2.91), (1.4, 1.751, 1.8), (1.014, 1.4, 1.8), (1.4, 1.647, 1.4), (1.126, 1.4, 1.4), (1.4, 1.437, 1.0), (1.351, 1.4, 1.0), (1.4, 1.4, 0.907), (1.551, 1.4, 0.6), (1.8, 1.479, 0.6), (1.8, 1.651, 1.0), (1.8, 1.4, 0.2816), (1.4, 1.27, 0.2), (1.8, 1.382, 0.2), (1.4, 1.33, 0.6), (1.4, 1.174, -0.2), (1.8, 1.266, -0.2), (1.4, 1.0, -0.5734), (1.453, 1.0, -0.6), (1.8, 1.07, -0.6), (1.8, 1.0, -0.697), (1.554, 0.6, -1.0), (1.8, 0.6603, -1.0), (1.4, 0.9829, -0.6), (1.8, 0.6, -1.035), (2.073, 0.6, -1.0), (2.2, 1.0, -0.6024), (2.2, 1.002, -0.6), (2.205, 1.0, -0.6), (2.6, 1.127, -0.2), (2.2, 1.226, -0.2), (1.0, 1.0, -0.3886), (1.0, 1.066, -0.2), (0.6, 1.0, -0.3742), (0.6, 1.052, -0.2), (1.0, 1.12, 0.2), (2.2, 1.371, 0.2), (2.2, 1.4, 0.2935), (2.2, 1.511, 0.6), (2.2, 1.747, 1.0), (1.8, 1.8, 1.265), (2.2, 1.8, 1.086), (2.2, 1.945, 1.4), (1.8, 1.857, 1.4), (1.664, 1.8, 1.4), (1.8, 1.947, 1.8), (1.479, 1.8, 1.8), (1.498, 1.8, 2.2), (1.0, 1.153, 1.0), (1.0, 1.257, 1.4), (1.0, 1.382, 1.8), (1.742, 1.8, 2.6), (0.6, 0.3803, 2.2), (0.2, 0.2215, 2.2), (0.6, 1.163, 0.6), (0.6, 1.225, 1.0), (-0.5131, 1.0, 0.6), (0.6, 1.087, 0.2), (-0.5368, 1.0, 0.2), (-0.5302, 1.0, -0.2), (1.8, -0.2, -1.13), (1.8, 0.2, -1.156), (1.4, -0.3837, -1.0), (1.8, -0.5161, -1.0), (2.2, -0.3762, -1.0), (2.2, -0.2, -1.064), (2.406, -0.2, -1.0), (2.538, 0.2, -1.0), (2.2, 0.2, -1.09), (1.4, -0.6, -0.8919), (3.4, -0.8593, -0.6), (3.4, -0.6, -0.8818), (3.8, -0.9162, -0.6), (3.8, -0.6, -0.9438), (3.4, -1.0, -0.4142), (3.8, -1.0, -0.4764), (3.4, -1.167, -0.2), (3.8, -1.192, -0.2), (4.2, -1.026, -0.2), (4.2, -1.0, -0.2474), (4.237, -1.0, -0.2), (4.2, -1.209, 0.2), (4.415, -1.0, 0.2), (4.2, -1.25, 0.6), (4.417, -1.0, 0.6), (4.2, -1.131, 1.0), (4.312, -1.0, 1.0), (4.2, -1.0, 1.309), (4.2, -0.9611, 1.4), (4.427, -0.6, 1.4), (4.514, -0.6, 1.0), (4.6, -0.4456, 1.0), (4.6, -0.3294, 1.4), (4.162, -1.0, 1.4), (3.94, -1.0, 1.8), (4.2, -0.7665, 1.8), (4.6, -0.6, 0.5849), (4.6, -0.7231, 0.2), (4.597, -0.6, 0.6), (4.671, -0.6, 0.2), (4.6, -0.5903, 0.6), (4.884, -0.2, 0.6), (4.846, -0.2, 0.2), (4.923, -0.2, 1.0), (5.0, -0.07142, 0.6), (5.0, -0.1472, 1.0), (4.753, -0.2, 1.4), (5.0, -0.04903, 1.4), (5.292, 0.2, 1.0), (5.162, 0.2, 0.6), (5.368, 0.6, 1.0), (5.212, 0.6, 0.6), (5.0, 0.2, 0.3021), (5.0, 0.6, 0.3122), (4.911, 0.6, 0.2), (4.951, 0.2, 0.2), (5.0, 1.0, 0.6082), (5.0, 0.9933, 0.6), (5.208, 1.0, 1.0), (5.0, 1.181, 1.0), (4.654, -0.6, -0.2), (4.842, -0.2, -0.2), (4.6, -0.6, -0.3718), (4.69, -0.2, -0.6), (4.6, -0.4144, -0.6), (4.6, -0.2, -0.7254), (4.721, 0.2, -0.6), (4.6, 0.2, -0.7649), (4.315, 0.2, -1.0), (4.261, -0.2, -1.0), (4.2, -0.2, -1.031), (4.2, 0.2, -1.059), (4.2, 0.438, -1.0), (4.2, -0.2953, -1.0), (3.8, -0.2, -1.129), (3.8, -0.5133, -1.0), (3.4, -0.2, -1.078), (3.4, -0.4092, -1.0), (3.8, 0.2, -1.155), (3.4, 0.2, -1.104), (3.8, 0.6, -1.033), (3.481, 0.6, -1.0), (3.4, 0.5528, -1.0), (3.4, 0.6, -0.9768), (3.8, 0.6574, -1.0), (4.002, 0.6, -1.0), (3.018, 0.2, -1.0), (3.147, -0.2, -1.0), (4.868, 0.2, -0.2), (4.6, 0.5582, -0.6), (4.745, 0.6, -0.2), (4.6, -0.6674, -0.2), (4.464, -0.6, -0.6), (4.2, -0.8026, -0.6), (4.2, -0.6, -0.8241), (3.028, -1.0, -0.2), (3.0, -1.0, -0.1808), (3.0, -1.212, 0.2), (3.4, -1.393, 0.2), (3.0, -1.318, 0.6), (3.161, -1.4, 0.6), (3.4, -1.4, 0.2211), (3.0, -1.297, 1.0), (3.326, -1.4, 1.0), (3.4, -1.474, 0.6), (3.4, -1.413, 1.0), (3.4, -1.4, 1.038), (3.69, -1.4, 1.0), (3.8, -1.46, 0.6), (3.8, -1.4, 0.2117), (3.963, -1.4, 0.6), (3.8, -1.4, 0.9153), (3.8, 1.249, 0.2), (3.8, 1.225, 0.6), (3.8, 1.215, 1.0), (3.4, 1.379, 1.0), (3.4, 1.4, 1.061), (3.8, 1.208, 1.4), (3.574, 1.4, 1.4), (3.8, 1.4, 1.779), (3.4, 1.569, 1.4), (3.4, 1.679, 1.8), (3.22, 1.8, 1.8), (3.036, 1.8, 1.4), (3.4, 1.667, 2.2), (3.201, 1.8, 2.2), (3.36, 1.4, 1.0), (2.2, 2.031, 1.8), (2.6, 1.671, 3.0), (1.499, 1.4, 3.0), (2.6, 1.4, 3.28), (2.6, 1.233, 3.4), (2.6, 1.0, 3.525), (2.6, 0.6, 3.644), (3.376, -0.6, 3.0), (3.0, -1.277, 1.8), (3.4, -1.187, 1.8), (3.0, -1.248, 1.4), (3.4, -1.287, 1.4), (3.8, -1.075, 1.8), (3.8, -1.227, 1.4), (4.005, -0.6, 2.2), (4.028, -0.2, 2.6), (4.2, -0.2, 2.406), (4.2, -0.2849, 2.2), (4.2, -0.6, 1.974), (4.294, -0.2, 2.2), (4.46, -0.2, 1.8), (4.301, -0.6, 1.8), (4.2, -0.1521, 2.6), (4.6, 0.006692, 2.6), (4.6, -0.01989, 2.2), (4.2, 0.2, 3.052), (4.2, 0.1318, 3.0), (3.8, 0.6, 3.187), (4.2, 0.6, 3.198), (3.8, 1.0, 3.112), (4.2, 1.0, 3.15), (3.8, 1.189, 3.0), (4.2, 1.25, 3.0), (4.405, 0.2, 3.0), (4.2, 1.368, 1.8), (5.0, 1.0, 1.629), (4.6, -0.05509, 1.8), (3.8, -1.397, 0.2), (2.2, 0.5212, -1.0), (2.2, -1.271, 0.6), (2.6, -1.098, 0.6), (2.2, -1.203, 1.0), (2.6, -1.147, 1.0), (1.0, 1.118, 0.6), (1.0, -1.273, 2.6), (1.0, -1.358, 2.2), (0.8951, -1.4, 2.2), (0.6985, -1.4, 2.6), (1.0, -1.371, 1.8), (0.8999, -1.4, 1.8), (1.0, -1.4, 1.653), (1.4, -1.266, 1.8), (1.4, -1.298, 1.4), (1.163, -1.4, 1.4), (1.4, -1.338, 1.0), (1.212, -1.4, 1.0), (1.4, -1.4, 0.809), (1.0, -1.474, 0.6), (1.0, -1.504, 1.0), (1.4, -1.48, 0.6), (1.8, -1.4, 0.7463), (1.8, -1.452, 0.6), (1.946, -1.4, 0.6), (1.0, -1.474, 1.4), (1.8, -1.286, 1.0), (5.0, 1.117, 1.4), (5.135, 1.0, 1.4), (4.993, 1.0, 0.6), (4.6, -0.2, 1.594), (3.8, -1.376, 1.0), (4.2, 0.6, -0.9251), (-0.008051, -1.4, 2.2), (0.2, -1.47, 1.8), (0.2, -1.632, 0.6), (0.6, -1.4, 0.2993), (2.2, 0.6, -0.9617), (0.2, -1.617, 1.4), (-0.2, -1.455, 1.4), (0.2, -1.733, 1.0), (0.6, 1.188, 1.4), (0.6, -1.468, 1.8), (0.6, -1.592, 0.6), (0.6, -1.706, 1.0), (-0.6395, -0.2, 2.2), (0.6, -1.608, 1.4)], [], [(3, 2, 1, 0), (5, 4, 3, 0), (4, 5, 6), (8, 4, 6, 7), (9, 8, 7), (11, 8, 9, 10), (13, 12, 11, 10), (12, 13, 15, 14), (17, 16, 12, 14), (19, 17, 14, 18), (21, 19, 18, 20), (22, 21, 20), (18, 23, 20), (17, 19, 25, 24), (26, 17, 24), (27, 26, 24), (2, 28, 26, 27), (24, 31, 30, 29), (32, 27, 24, 29), (33, 32, 29), (34, 1, 32, 33), (36, 33, 29, 35), (36, 35, 38, 37), (39, 36, 37), (41, 40, 36, 39), (43, 40, 41, 42), (0, 34, 40, 43), (42, 41, 45, 44), (47, 44, 45, 46), (48, 47, 46), (47, 48, 49), (51, 50, 47, 49), (53, 52, 51, 49), (52, 53, 54), (56, 52, 54, 55), (58, 56, 55, 57), (60, 56, 58, 59), (59, 58, 62, 61), (64, 63, 59, 61), (65, 64, 61), (64, 65, 66), (66, 65, 68, 67), (70, 69, 66, 67), (69, 70, 71), (71, 70, 73, 72), (75, 74, 71, 72), (74, 75, 76), (77, 75, 72), (72, 80, 79, 78), (77, 72, 78), (79, 80, 81), (81, 84, 83, 82), (79, 81, 82), (83, 84, 85), (88, 87, 86, 85), (84, 88, 85), (87, 90, 89, 86), (89, 90, 92, 91), (92, 57, 93, 91), (91, 93, 95, 94), (94, 95, 97, 96), (95, 99, 98, 97), (99, 101, 100, 98), (101, 103, 102, 100), (102, 103, 105, 104), (105, 107, 106, 104), (106, 107, 109, 108), (109, 111, 110, 108), (110, 111, 113, 112), (111, 115, 114, 113), (118, 117, 116, 114), (115, 118, 114), (118, 115, 119), (114, 116, 121, 120), (120, 121, 123, 122), (122, 123, 125, 124), (125, 127, 126, 124), (127, 130, 129, 128), (126, 127, 128), (128, 129, 131), (134, 133, 132, 131), (129, 134, 131), (134, 136, 135, 133), (133, 135, 138, 137), (138, 141, 140, 139), (137, 138, 139), (140, 141, 142), (141, 144, 143, 142), (144, 145, 143), (147, 146, 145, 144), (148, 147, 144), (149, 145, 146), (151, 150, 149, 146), (153, 152, 151, 146), (147, 153, 146), (155, 154, 153, 147), (157, 156, 154, 155), (158, 157, 155), (160, 159, 157, 158), (162, 161, 159, 160), (163, 154, 156), (140, 164, 139), (139, 164, 166, 165), (166, 164, 168, 167), (167, 168, 170, 169), (169, 170, 172, 171), (171, 172, 174, 173), (174, 176, 175, 173), (176, 178, 177, 175), (175, 177, 180, 179), (181, 175, 179), (180, 177, 182), (182, 185, 184, 183), (180, 182, 183), (180, 183, 179), (186, 181, 179), (188, 181, 186, 187), (189, 188, 187), (186, 190, 187), (187, 190, 192, 191), (192, 193, 191), (197, 196, 195, 194), (193, 192, 197, 194), (195, 196, 198), (201, 200, 199, 198), (196, 201, 198), (203, 202, 200, 201), (204, 203, 201), (204, 201, 197), (204, 205, 203), (206, 202, 203), (199, 207, 198), (198, 207, 209, 208), (195, 198, 208), (210, 193, 194), (212, 210, 194, 211), (214, 210, 212, 213), (216, 215, 214, 213), (218, 215, 216, 217), (220, 219, 218, 217), (219, 222, 221, 218), (224, 223, 222, 219), (226, 223, 224, 225), (225, 224, 228, 227), (230, 229, 225, 227), (232, 230, 227, 231), (234, 232, 231, 233), (236, 232, 234, 235), (238, 237, 236, 235), (240, 239, 237, 238), (242, 241, 239, 240), (244, 243, 241, 242), (246, 245, 243, 244), (248, 245, 246, 247), (250, 248, 247, 249), (251, 250, 249), (250, 251, 252), (253, 251, 249), (249, 256, 255, 254), (257, 253, 249, 254), (255, 256, 258), (261, 260, 259, 258), (256, 261, 258), (262, 257, 254), (264, 263, 257, 262), (265, 264, 262), (267, 264, 265, 266), (269, 267, 266, 268), (270, 269, 268), (272, 271, 270, 268), (273, 272, 268), (275, 270, 271, 274), (271, 276, 274), (278, 277, 275, 274), (279, 278, 274), (277, 278, 280), (281, 277, 280), (283, 282, 281, 280), (281, 282, 285, 284), (288, 287, 286, 284), (285, 288, 284), (286, 287, 289), (290, 287, 288), (282, 291, 285), (293, 292, 283, 280), (278, 293, 280), (293, 294, 292), (295, 294, 293, 279), (297, 296, 295, 279), (296, 297, 298), (300, 299, 296, 298), (301, 300, 298), (296, 299, 295), (294, 302, 292), (304, 303, 283, 292), (302, 304, 292), (304, 302, 305), (304, 307, 306, 303), (306, 309, 308, 303), (309, 311, 310, 308), (314, 313, 312, 310), (311, 314, 310), (312, 313, 315), (317, 316, 313, 314), (318, 316, 317), (320, 319, 317, 314), (321, 320, 314, 311), (322, 321, 311, 309), (310, 323, 291, 308), (307, 325, 324, 306), (327, 325, 307, 326), (329, 328, 327, 326), (331, 328, 329, 330), (333, 332, 328, 331), (335, 333, 331, 334), (337, 335, 334, 336), (339, 338, 335, 337), (340, 82, 332, 333), (332, 342, 341, 327), (328, 332, 327), (341, 342, 343), (341, 325, 327), (343, 345, 344, 324), (325, 341, 343, 324), (344, 345, 346), (345, 347, 346), (344, 348, 324), (293, 278, 279), (276, 271, 272, 349), (351, 349, 272, 350), (352, 351, 350), (354, 351, 352, 353), (355, 354, 353), (357, 355, 353, 356), (358, 357, 356), (357, 358, 360, 359), (360, 363, 362, 361), (359, 360, 361), (362, 363, 365, 364), (364, 365, 366), (366, 365, 368, 367), (369, 366, 367), (371, 369, 367, 370), (373, 372, 371, 370), (374, 373, 370), (372, 373, 375), (373, 377, 376, 375), (377, 378, 376), (378, 380, 379, 376), (376, 379, 381, 375), (381, 382, 372, 375), (383, 377, 373, 374), (385, 384, 383, 374), (387, 384, 385, 386), (389, 388, 384, 387), (390, 389, 387), (392, 391, 389, 390), (394, 391, 392, 393), (395, 394, 393), (397, 396, 394, 395), (394, 396, 259, 398), (400, 397, 395, 399), (391, 394, 398, 401), (399, 395, 393, 402), (404, 403, 399, 402), (405, 404, 402), (406, 405, 402), (405, 406, 408, 407), (407, 408, 386), (406, 410, 409, 408), (393, 410, 406, 402), (409, 410, 392, 390), (388, 389, 412, 411), (388, 411, 413), (409, 390, 387), (415, 414, 407, 386), (385, 415, 386), (408, 409, 387, 386), (372, 382, 416, 371), (415, 385, 374, 370), (416, 417, 369, 371), (369, 417, 418, 366), (368, 414, 415, 367), (419, 404, 414, 368), (418, 420, 364, 366), (211, 208, 420, 418), (365, 363, 419, 368), (420, 421, 362, 364), (362, 421, 422, 361), (360, 358, 424, 423), (424, 425, 403, 423), (427, 357, 359, 426), (428, 351, 354), (352, 430, 429, 353), (430, 432, 431, 429), (432, 434, 433, 431), (435, 273, 268), (269, 436, 267), (264, 437, 263), (433, 434, 262, 254), (438, 433, 254), (255, 438, 254), (250, 440, 439, 248), (440, 441, 439), (443, 441, 440, 442), (444, 443, 442), (446, 445, 443, 444), (447, 445, 446, 315), (448, 445, 447), (443, 445, 448, 449), (448, 451, 450, 449), (450, 451, 453, 452), (453, 451, 454), (456, 450, 452, 455), (458, 456, 455, 457), (460, 458, 457, 459), (460, 459, 461), (464, 463, 462, 461), (459, 464, 461), (462, 463, 465), (462, 465, 467, 466), (468, 462, 466), (466, 467, 470, 469), (470, 473, 472, 471), (469, 470, 471), (472, 473, 474), (474, 476, 475, 226), (477, 472, 474, 226), (475, 476, 478), (476, 479, 478), (473, 481, 480, 474), (481, 482, 480), (483, 165, 482, 481), (484, 483, 481), (472, 477, 471), (471, 477, 229, 485), (470, 484, 481, 473), (486, 469, 471, 485), (488, 486, 485, 487), (489, 466, 469, 486), (491, 490, 467, 465), (463, 492, 491, 465), (462, 468, 461), (464, 493, 492, 463), (495, 493, 464, 494), (497, 496, 495, 494), (498, 497, 494), (498, 500, 499, 497), (500, 501, 112, 499), (503, 458, 460, 502), (498, 494, 464, 459), (457, 498, 459), (504, 456, 458, 503), (455, 500, 498, 457), (452, 501, 500, 455), (453, 505, 501, 452), (441, 443, 449, 504), (506, 444, 442), (507, 506, 442, 252), (243, 509, 508, 241), (510, 260, 244, 242), (239, 511, 488, 237), (513, 512, 240, 238), (237, 488, 487, 236), (513, 238, 235), (231, 380, 378, 233), (411, 234, 233, 413), (222, 515, 514, 221), (514, 517, 516, 221), (519, 518, 517, 514), (520, 518, 519), (522, 521, 520, 519), (515, 522, 519, 514), (379, 220, 217, 381), (221, 516, 215, 218), (217, 216, 382, 381), (201, 196, 197), (523, 189, 187, 191), (525, 524, 176, 174), (527, 526, 524, 525), (524, 526, 529, 528), (529, 531, 530, 528), (533, 532, 531, 529), (534, 532, 533), (534, 536, 535, 532), (536, 538, 537, 535), (538, 540, 539, 537), (539, 540, 541), (544, 543, 542, 541), (540, 544, 541), (546, 543, 544, 545), (542, 547, 541), (549, 548, 547, 542), (538, 536, 551, 550), (552, 538, 550), (551, 553, 550), (556, 555, 554, 550), (553, 556, 550), (555, 557, 545, 554), (559, 557, 555, 558), (561, 560, 557, 559), (563, 562, 559, 558), (565, 564, 562, 563), (567, 565, 563, 566), (569, 568, 567, 566), (564, 565, 571, 570), (572, 564, 570), (573, 572, 570), (575, 556, 553, 574), (577, 575, 574, 576), (578, 577, 576), (577, 578, 579), (581, 580, 577, 579), (583, 582, 581, 579), (585, 582, 583, 584), (586, 582, 585), (583, 587, 584), (584, 587, 589, 588), (588, 589, 591, 590), (593, 592, 588, 590), (595, 594, 592, 593), (596, 595, 593), (595, 596, 597), (595, 598, 594), (598, 599, 594), (600, 596, 593), (601, 600, 593, 590), (591, 601, 590), (592, 585, 584, 588), (580, 602, 575, 577), (602, 580, 603, 151), (604, 602, 151), (602, 569, 556, 575), (551, 536, 534, 605), (576, 605, 534, 533), (607, 606, 576, 533), (606, 607, 608), (530, 609, 528), (530, 612, 611, 610), (609, 530, 610), (615, 614, 613, 611), (612, 615, 611), (614, 617, 616, 613), (619, 617, 614, 618), (617, 619, 620), (619, 621, 620), (618, 614, 615), (623, 622, 618, 615), (624, 622, 623), (622, 624, 625), (178, 609, 610), (526, 607, 533, 529), (608, 607, 526, 527), (173, 175, 181, 188), (170, 600, 601, 172), (520, 521, 169, 171), (166, 482, 165), (138, 148, 144, 141), (483, 137, 139, 165), (135, 626, 148, 138), (136, 627, 626, 135), (629, 628, 627, 136), (631, 628, 629, 630), (632, 631, 630), (631, 632, 633), (37, 633, 632, 634), (635, 37, 634), (637, 636, 635, 634), (636, 639, 638, 635), (634, 632, 630), (629, 640, 630), (131, 132, 490, 491), (134, 129, 130), (127, 640, 130), (493, 126, 128, 492), (124, 126, 493, 495), (123, 637, 125), (496, 122, 124, 495), (121, 636, 637, 123), (641, 120, 122, 496), (116, 639, 636, 121), (118, 46, 117), (639, 116, 117), (501, 505, 110, 112), (119, 115, 111, 109), (110, 505, 108), (107, 642, 119, 109), (108, 505, 453, 454), (643, 106, 108, 454), (318, 643, 454), (106, 643, 104), (103, 645, 644, 105), (104, 643, 318, 317), (319, 102, 104, 317), (646, 645, 103, 101), (102, 319, 100), (647, 646, 101, 99), (100, 319, 320, 98), (98, 320, 321, 97), (344, 346, 94, 96), (348, 344, 96), (322, 348, 96), (97, 321, 322, 96), (90, 62, 92), (89, 91, 94, 346), (347, 89, 346), (89, 347, 86), (88, 648, 87), (86, 347, 345, 343), (85, 86, 343), (88, 84, 81), (82, 83, 342, 332), (650, 77, 78, 649), (652, 650, 649, 651), (654, 653, 650, 652), (649, 78, 340, 338), (74, 655, 71), (73, 80, 72), (657, 656, 69, 71), (655, 658, 657, 71), (658, 655, 659), (661, 660, 658, 659), (662, 661, 659), (663, 656, 657), (665, 664, 663, 657), (660, 665, 657), (73, 70, 67), (69, 656, 66), (68, 648, 67), (68, 65, 61), (64, 667, 666, 63), (666, 669, 668, 63), (669, 671, 670, 668), (671, 673, 672, 670), (668, 670, 51, 60), (667, 674, 666), (62, 58, 57, 92), (57, 55, 647, 93), (55, 54, 646, 647), (54, 53, 645, 646), (51, 52, 56, 60), (670, 672, 50, 51), (645, 53, 49, 644), (49, 48, 642, 644), (45, 638, 639, 117), (46, 45, 117), (48, 46, 118, 119), (642, 48, 119), (45, 41, 39, 638), (37, 38, 633), (675, 38, 35), (29, 30, 675, 35), (25, 31, 24), (31, 25, 676), (12, 16, 11), (16, 28, 3, 11), (9, 674, 10), (9, 7, 669, 666), (674, 9, 666), (6, 5, 673, 671), (1, 34, 0), (28, 2, 3), (32, 1, 2, 27), (3, 4, 8, 11), (26, 28, 16, 17), (664, 13, 10), (15, 13, 664, 665), (23, 15, 665, 677), (673, 5, 0, 43), (40, 34, 33, 36), (675, 30, 161, 162), (7, 6, 671, 669), (10, 674, 667, 663), (664, 10, 663), (658, 660, 657), (50, 672, 42, 44), (61, 62, 90, 87), (648, 68, 61, 87), (47, 50, 44), (629, 136, 134, 130), (640, 629, 130), (63, 668, 60, 59), (14, 15, 23, 18), (603, 580, 581), (67, 648, 88, 81), (80, 73, 67, 81), (76, 75, 77, 650), (653, 76, 650), (653, 548, 76), (612, 678, 623, 615), (644, 642, 107, 105), (113, 114, 120, 641), (492, 128, 131, 491), (93, 647, 99, 95), (679, 521, 522), (342, 83, 85, 343), (338, 340, 333, 335), (185, 681, 680, 184), (681, 683, 682, 680), (454, 451, 448, 447), (316, 318, 454, 447), (449, 450, 456, 504), (460, 461, 468, 684), (502, 460, 684), (312, 323, 310), (253, 257, 263), (233, 378, 377, 383), (413, 233, 383), (326, 307, 304, 305), (348, 322, 309, 306), (324, 348, 306), (685, 329, 326, 305), (330, 329, 685, 686), (685, 688, 687, 686), (686, 687, 690, 689), (689, 690, 691), (693, 692, 689, 691), (694, 693, 691), (693, 694, 696, 695), (695, 696, 697), (697, 696, 699, 698), (700, 697, 698), (700, 702, 701, 697), (702, 703, 701), (696, 694, 704, 699), (705, 336, 693, 695), (291, 323, 288, 285), (290, 446, 444, 506), (308, 291, 282, 283), (303, 308, 283), (305, 302, 294, 295), (688, 685, 305, 295), (687, 688, 299, 300), (286, 436, 284), (425, 400, 399, 403), (276, 297, 279, 274), (707, 706, 676), (706, 707, 572, 573), (19, 21, 707, 676), (25, 19, 676), (572, 707, 21, 564), (571, 565, 567), (561, 22, 20), (562, 22, 561, 559), (563, 558, 566), (31, 676, 706, 161), (30, 31, 161), (161, 706, 573, 159), (157, 708, 156), (152, 604, 151), (163, 568, 604, 152), (557, 560, 546, 545), (546, 560, 709), (574, 605, 576), (638, 39, 37, 635), (631, 162, 160, 628), (627, 158, 155, 626), (528, 609, 178, 176), (524, 528, 176), (567, 568, 163, 156), (708, 571, 567, 156), (665, 660, 661, 677), (677, 661, 709), (20, 23, 677, 709), (560, 561, 20, 709), (555, 556, 569, 566), (558, 555, 566), (549, 662, 659), (543, 662, 549, 542), (552, 544, 540, 538), (672, 673, 43, 42), (675, 162, 631, 633), (38, 675, 633), (663, 667, 64, 66), (656, 663, 66), (659, 655, 74, 76), (548, 549, 659, 76), (547, 548, 653, 654), (535, 537, 624, 623), (678, 535, 623), (490, 132, 483, 484), (78, 79, 82, 340), (651, 649, 338, 339), (611, 613, 681, 185), (571, 708, 570), (603, 150, 151), (662, 543, 546, 709), (661, 662, 709), (545, 544, 552, 554), (606, 578, 576), (537, 539, 710, 625), (624, 537, 625), (710, 621, 625), (143, 598, 595, 597), (142, 143, 597), (591, 589, 527, 525), (710, 654, 652, 620), (621, 710, 620), (625, 621, 619, 618), (622, 625, 618), (531, 678, 612, 530), (616, 651, 339, 683), (613, 616, 683, 681), (610, 611, 185, 182), (573, 570, 708, 157), (159, 573, 157), (153, 154, 163, 152), (149, 150, 711), (564, 21, 22, 562), (604, 568, 569, 602), (581, 582, 586, 711), (150, 603, 581, 711), (586, 599, 711), (554, 552, 550), (574, 553, 551, 605), (579, 578, 606, 608), (587, 583, 579, 608), (628, 160, 158, 627), (626, 155, 147, 148), (711, 599, 598, 143), (145, 149, 711, 143), (599, 586, 585, 592), (594, 599, 592), (541, 547, 654, 710), (539, 541, 710), (532, 535, 678, 531), (589, 587, 608, 527), (140, 142, 597, 168), (164, 140, 168), (597, 596, 600, 170), (168, 597, 170), (683, 339, 337, 682), (601, 591, 525, 174), (172, 601, 174), (334, 331, 330, 692), (313, 316, 447, 315), (692, 330, 686, 689), (704, 694, 691), (200, 700, 698, 199), (507, 437, 289), (401, 512, 513, 412), (269, 270, 275), (712, 301, 298), (301, 712, 428, 713), (422, 714, 426, 361), (680, 682, 705, 701), (703, 680, 701), (680, 703, 206, 184), (179, 183, 205, 190), (186, 179, 190), (475, 223, 226), (516, 517, 189, 523), (701, 705, 695, 697), (202, 702, 700, 200), (190, 205, 204, 197), (192, 190, 197), (227, 228, 380, 231), (382, 216, 213, 416), (209, 207, 715), (194, 195, 208, 211), (630, 640, 127, 125), (637, 634, 630, 125), (132, 133, 137, 483), (482, 166, 167, 716), (480, 482, 716), (169, 521, 679, 716), (167, 169, 716), (679, 479, 716), (620, 652, 651, 616), (617, 620, 616), (177, 178, 610, 182), (520, 171, 173, 188), (518, 520, 188), (499, 641, 496, 497), (467, 490, 484, 470), (716, 479, 476, 474), (480, 716, 474), (479, 679, 522, 515), (478, 479, 515), (682, 337, 336, 705), (183, 184, 206, 203), (205, 183, 203), (517, 518, 188, 189), (509, 502, 684, 508), (511, 489, 486, 488), (229, 477, 226, 225), (228, 224, 219, 220), (717, 713, 428, 354), (718, 717, 354), (719, 717, 718, 427), (208, 209, 421, 420), (215, 516, 523, 214), (504, 503, 720, 439), (441, 504, 439), (720, 503, 502, 509), (508, 684, 489, 511), (439, 720, 245, 248), (442, 440, 250, 252), (246, 261, 247), (260, 261, 246, 244), (512, 510, 242, 240), (247, 261, 256, 249), (259, 396, 258), (389, 391, 401, 412), (414, 404, 405, 407), (315, 446, 290, 288), (323, 312, 315, 288), (299, 688, 295), (690, 687, 300, 721), (698, 699, 723, 722), (722, 723, 719, 714), (289, 437, 264, 267), (436, 286, 289, 267), (252, 251, 253, 263), (437, 507, 252, 263), (284, 436, 269, 275), (277, 281, 284, 275), (298, 297, 276, 349), (712, 298, 349), (428, 712, 349, 351), (714, 719, 427, 426), (265, 724, 266), (266, 724, 435, 268), (435, 724, 434, 432), (431, 433, 400, 425), (272, 273, 350), (430, 352, 350), (353, 429, 356), (691, 690, 721, 725), (704, 691, 725), (699, 704, 725, 723), (199, 698, 722, 715), (207, 199, 715), (290, 506, 507, 289), (287, 290, 289), (417, 212, 211, 418), (725, 721, 713, 717), (723, 725, 717, 719), (715, 722, 714, 422), (434, 724, 265, 262), (433, 438, 397, 400), (435, 432, 430, 350), (273, 435, 350), (424, 358, 356), (363, 360, 423, 419), (355, 718, 354), (718, 355, 357, 427), (426, 359, 361), (112, 113, 641, 499), (684, 468, 466, 489), (485, 229, 230, 487), (475, 478, 515, 222), (223, 475, 222), (336, 334, 692, 693), (206, 703, 702, 202), (191, 193, 210, 214), (523, 191, 214), (245, 720, 509, 243), (241, 508, 511, 239), (487, 230, 232, 236), (380, 228, 220, 379), (721, 300, 301, 713), (421, 209, 715, 422), (213, 212, 417, 416), (259, 260, 510, 398), (398, 510, 512, 401), (513, 235, 234, 411), (412, 513, 411), (397, 438, 255, 258), (396, 397, 258), (392, 410, 393), (384, 388, 413, 383), (431, 425, 424, 356), (429, 431, 356), (423, 403, 404, 419), (367, 415, 370)])
me_mesh.polygons.foreach_set('use_smooth', [True] * 876)
me_mesh.materials.append(mat_material)
me_mesh.update()

# ---- objects
ob_screen = bpy.data.objects.new('screen', me_plane)
ob_titlebar = bpy.data.objects.new('titlebar', me_plane_001)
ob_minmaxclose = bpy.data.objects.new('minmaxclose', me_plane_002)
ob_minmaxclose_001 = bpy.data.objects.new('minmaxclose.001', me_plane_003)
ob_titlebar_001 = bpy.data.objects.new('titlebar.001', me_plane_004)
ob_minmaxclose_002 = bpy.data.objects.new('minmaxclose.002', me_plane_005)
ob_minmaxclose_003 = bpy.data.objects.new('minmaxclose.003', me_plane_006)
ob_minmaxclose_004 = bpy.data.objects.new('minmaxclose.004', me_plane_006)
ob_minmaxclose_005 = bpy.data.objects.new('minmaxclose.005', me_plane_007)
ob_minmaxclose_006 = bpy.data.objects.new('minmaxclose.006', me_plane_008)
ob_minmaxclose_007 = bpy.data.objects.new('minmaxclose.007', me_plane_008)
ob_minmaxclose_008 = bpy.data.objects.new('minmaxclose.008', me_plane_009)
ob_minmaxclose_009 = bpy.data.objects.new('minmaxclose.009', me_plane_010)
ob_plane = bpy.data.objects.new('Plane', me_plane_011)
ob_area = bpy.data.objects.new('Area', light_area)
ob_point = bpy.data.objects.new('Point', light_point)
ob_mball_014 = bpy.data.objects.new('Mball.014', me_mesh)
ob_volume = bpy.data.objects.new('Volume', None)
ob_point_001 = bpy.data.objects.new('Point.001', light_point_001)
ob_mball_001 = bpy.data.objects.new('Mball.001', me_mesh)
ob_mball_002 = bpy.data.objects.new('Mball.002', me_mesh)
ob_point_002 = bpy.data.objects.new('Point.002', light_point_002)
ob_point_003 = bpy.data.objects.new('Point.003', light_point_002)
ob_camera = bpy.data.objects.new('Camera', cam_camera)

# ---- transforms, parenting, visibility, modifiers, constraints
ob_screen.location = (0.0, 0.1346, 0.0)
_m = ob_screen.modifiers.new('Solidify', 'SOLIDIFY')
_m.thickness = 0.15
_m = ob_screen.modifiers.new('Bevel', 'BEVEL')
_m.width = 0.05
_m.width_pct = 0.05
_m.segments = 4
_m = ob_screen.modifiers.new('Smooth by Angle', 'NODES')
_m.node_group = ng_smooth_by_angle
_m.use_pin_to_last = True
_m.show_group_selector = False
ob_titlebar.location = (0.0, 0.0628, -0.06714)
ob_titlebar.scale = (0.9638, 1.0, 1.0)
_m = ob_titlebar.modifiers.new('Solidify', 'SOLIDIFY')
_m.thickness = 0.04
_m = ob_titlebar.modifiers.new('Bevel', 'BEVEL')
_m.width = 0.02
_m.width_pct = 0.02
_m.segments = 4
_m = ob_titlebar.modifiers.new('Array', 'ARRAY')
_m.relative_offset_displace = (0.0, 0.0, -12.0)
_m = ob_titlebar.modifiers.new('Smooth by Angle', 'NODES')
_m.node_group = ng_smooth_by_angle
_m.use_pin_to_last = True
_m.show_group_selector = False
ob_minmaxclose.location = (2.877, 0.04002, 0.0)
_m = ob_minmaxclose.modifiers.new('Solidify', 'SOLIDIFY')
_m.thickness = 0.04
_m = ob_minmaxclose.modifiers.new('Bevel', 'BEVEL')
_m.width = 0.02
_m.width_pct = 0.02
_m.segments = 4
_m = ob_minmaxclose.modifiers.new('Array', 'ARRAY')
_m.count = 3
_m = ob_minmaxclose.modifiers.new('Smooth by Angle', 'NODES')
_m.node_group = ng_smooth_by_angle
_m.use_pin_to_last = True
_m.show_group_selector = False
ob_minmaxclose_001.location = (0.0, 0.0, 0.0)
_m = ob_minmaxclose_001.modifiers.new('Solidify', 'SOLIDIFY')
_m.thickness = 0.04
_m = ob_minmaxclose_001.modifiers.new('Bevel', 'BEVEL')
_m.width = 0.02
_m.width_pct = 0.02
_m.segments = 4
_m = ob_minmaxclose_001.modifiers.new('Smooth by Angle', 'NODES')
_m.node_group = ng_smooth_by_angle
_m.use_pin_to_last = True
_m.show_group_selector = False
ob_titlebar_001.location = (0.0, 0.06667, 0.0)
_m = ob_titlebar_001.modifiers.new('Solidify', 'SOLIDIFY')
_m.thickness = 0.04
_m = ob_titlebar_001.modifiers.new('Bevel', 'BEVEL')
_m.width = 0.02
_m.width_pct = 0.02
_m.segments = 4
_m = ob_titlebar_001.modifiers.new('Smooth by Angle', 'NODES')
_m.node_group = ng_smooth_by_angle
_m.use_pin_to_last = True
_m.show_group_selector = False
ob_minmaxclose_002.location = (0.95, 0.04002, -1.784)
_m = ob_minmaxclose_002.modifiers.new('Solidify', 'SOLIDIFY')
_m.thickness = 0.04
_m = ob_minmaxclose_002.modifiers.new('Bevel', 'BEVEL')
_m.width = 0.02
_m.width_pct = 0.02
_m.segments = 4
_m = ob_minmaxclose_002.modifiers.new('Array', 'ARRAY')
_m.count = 8
_m.relative_offset_displace = (1.2, 0.0, 0.0)
_m = ob_minmaxclose_002.modifiers.new('Smooth by Angle', 'NODES')
_m.node_group = ng_smooth_by_angle
_m.use_pin_to_last = True
_m.show_group_selector = False
ob_minmaxclose_003.location = (2.774, 2.384e-07, -1.79)
_m = ob_minmaxclose_003.modifiers.new('Solidify', 'SOLIDIFY')
_m.thickness = 0.04
_m = ob_minmaxclose_003.modifiers.new('Bevel', 'BEVEL')
_m.width = 0.02
_m.width_pct = 0.02
_m.segments = 4
_m = ob_minmaxclose_003.modifiers.new('Smooth by Angle', 'NODES')
_m.node_group = ng_smooth_by_angle
_m.use_pin_to_last = True
_m.show_group_selector = False
ob_minmaxclose_004.location = (-0.0038, 2.384e-07, -1.79)
_m = ob_minmaxclose_004.modifiers.new('Solidify', 'SOLIDIFY')
_m.thickness = 0.04
_m = ob_minmaxclose_004.modifiers.new('Bevel', 'BEVEL')
_m.width = 0.02
_m.width_pct = 0.02
_m.segments = 4
_m = ob_minmaxclose_004.modifiers.new('Smooth by Angle', 'NODES')
_m.node_group = ng_smooth_by_angle
_m.use_pin_to_last = True
_m.show_group_selector = False
ob_minmaxclose_005.location = (0.0, 0.0, -0.1106)
_m = ob_minmaxclose_005.modifiers.new('Solidify', 'SOLIDIFY')
_m.thickness = 0.04
_m = ob_minmaxclose_005.modifiers.new('Bevel', 'BEVEL')
_m.width = 0.02
_m.width_pct = 0.02
_m.segments = 4
_m = ob_minmaxclose_005.modifiers.new('Smooth by Angle', 'NODES')
_m.node_group = ng_smooth_by_angle
_m.use_pin_to_last = True
_m.show_group_selector = False
ob_minmaxclose_006.location = (0.0, 0.0, 0.0)
_m = ob_minmaxclose_006.modifiers.new('Solidify', 'SOLIDIFY')
_m.thickness = 0.04
_m = ob_minmaxclose_006.modifiers.new('Bevel', 'BEVEL')
_m.width = 0.02
_m.width_pct = 0.02
_m.segments = 4
_m = ob_minmaxclose_006.modifiers.new('Smooth by Angle', 'NODES')
_m.node_group = ng_smooth_by_angle
_m.use_pin_to_last = True
_m.show_group_selector = False
ob_minmaxclose_007.location = (0.0, 0.0, -1.172)
_m = ob_minmaxclose_007.modifiers.new('Solidify', 'SOLIDIFY')
_m.thickness = 0.04
_m = ob_minmaxclose_007.modifiers.new('Bevel', 'BEVEL')
_m.width = 0.02
_m.width_pct = 0.02
_m.segments = 4
_m = ob_minmaxclose_007.modifiers.new('Array', 'ARRAY')
_m.relative_offset_displace = (0.0, 0.0, -1.5)
_m = ob_minmaxclose_007.modifiers.new('Smooth by Angle', 'NODES')
_m.node_group = ng_smooth_by_angle
_m.use_pin_to_last = True
_m.show_group_selector = False
ob_minmaxclose_008.location = (0.0, 0.0, 0.0)
_m = ob_minmaxclose_008.modifiers.new('Solidify', 'SOLIDIFY')
_m.thickness = 0.04
_m = ob_minmaxclose_008.modifiers.new('Bevel', 'BEVEL')
_m.width = 0.02
_m.width_pct = 0.02
_m.segments = 4
_m = ob_minmaxclose_008.modifiers.new('Smooth by Angle', 'NODES')
_m.node_group = ng_smooth_by_angle
_m.use_pin_to_last = True
_m.show_group_selector = False
ob_minmaxclose_009.location = (0.0, 0.0, 0.0)
_m = ob_minmaxclose_009.modifiers.new('Solidify', 'SOLIDIFY')
_m.thickness = 0.04
_m = ob_minmaxclose_009.modifiers.new('Bevel', 'BEVEL')
_m.width = 0.02
_m.width_pct = 0.02
_m.segments = 4
_m = ob_minmaxclose_009.modifiers.new('Smooth by Angle', 'NODES')
_m.node_group = ng_smooth_by_angle
_m.use_pin_to_last = True
_m.show_group_selector = False
ob_plane.location = (-2.734e-16, 0.2295, -1.231)
ob_plane.rotation_euler = (1.571, -0.0, 0.0)
ob_plane.scale = (0.3905, 1.0, 1.0)
_m = ob_plane.modifiers.new('Subdivision', 'SUBSURF')
_m.levels = 3
_m = ob_plane.modifiers.new('Solidify', 'SOLIDIFY')
_m.thickness = 0.1
_m = ob_plane.modifiers.new('Bevel', 'BEVEL')
_m.segments = 4
_m = ob_plane.modifiers.new('Smooth by Angle', 'NODES')
_m.node_group = ng_smooth_by_angle
_m.use_pin_to_last = True
_m.show_group_selector = False
ob_area.location = (3.806e-16, -1.571, 1.12)
ob_area.rotation_euler = (0.8568, 2.373e-16, 1.27e-16)
ob_area.scale = (3.361, 0.5141, 0.9218)
ob_point.location = (-2.275e-16, 0.3415, -1.024)
ob_mball_014.location = (-1.919, 1.938e-07, 1.161)
ob_mball_014.scale = (0.3541, 0.3541, 0.29)
ob_volume.location = (0.0, 0.0, 2.094)
ob_volume.empty_image_offset = (0.0, 0.0)
ob_volume.hide_render = True
_m = ob_volume.modifiers.new('Mesh to Volume', 'MESH_TO_VOLUME')
_m.show_render = True
_m.object = ob_mball_014
_m.voxel_size = 0.1
_m.voxel_amount = 256
_m.interior_band_width = 0.2
_m.density = 2.0
_m = ob_volume.modifiers.new('Volume Displace', 'VOLUME_DISPLACE')
_m.show_render = True
_m.strength = 0.4
_m.texture_mid_level = (0.5, 0.5, 0.5)
_m.texture_sample_radius = 1.0
ob_point_001.location = (0.1051, 7.676e-08, 3.085)
ob_mball_001.location = (0.5983, 1.696e-07, 1.404)
ob_mball_001.rotation_euler = (1.578, -0.0, 0.0)
ob_mball_001.scale = (0.3541, 0.3541, 0.29)
ob_mball_002.location = (-0.4527, 0.5454, 1.409)
ob_mball_002.rotation_euler = (1.575, -0.02298, -0.3971)
ob_mball_002.scale = (0.3541, 0.3541, 0.29)
ob_point_002.location = (-4.013, 3.168e-07, 1.298)
ob_point_003.location = (4.039, -1.62, 1.075)
ob_camera.location = (3.522, -5.32, 0.4004)
ob_camera.rotation_euler = (1.565, -1.621e-07, 0.526)

# ---- collection membership
col_collection.objects.link(ob_screen)
col_collection.objects.link(ob_titlebar)
col_collection.objects.link(ob_minmaxclose)
col_collection.objects.link(ob_minmaxclose_001)
col_collection.objects.link(ob_titlebar_001)
col_collection.objects.link(ob_minmaxclose_002)
col_collection.objects.link(ob_minmaxclose_003)
col_collection.objects.link(ob_minmaxclose_004)
col_collection.objects.link(ob_minmaxclose_005)
col_collection.objects.link(ob_minmaxclose_006)
col_collection.objects.link(ob_minmaxclose_007)
col_collection.objects.link(ob_minmaxclose_008)
col_collection.objects.link(ob_minmaxclose_009)
col_collection.objects.link(ob_plane)
col_collection.objects.link(ob_area)
col_collection.objects.link(ob_point)
col_collection.objects.link(ob_mball_014)
col_collection.objects.link(ob_volume)
col_collection.objects.link(ob_point_001)
col_collection.objects.link(ob_mball_001)
col_collection.objects.link(ob_mball_002)
col_collection.objects.link(ob_point_002)
col_collection.objects.link(ob_point_003)
col_collection.objects.link(ob_camera)

# ---- scene / render settings (as saved in the file)
scene.camera = ob_camera
scene.frame_start = 1; scene.frame_end = 250; scene.frame_set(1)
scene.render.engine = 'CYCLES'
scene.render.resolution_x = 512
scene.render.resolution_y = 512
scene.render.film_transparent = True
scene.cycles.samples = 256
bpy.context.view_layer.update()
